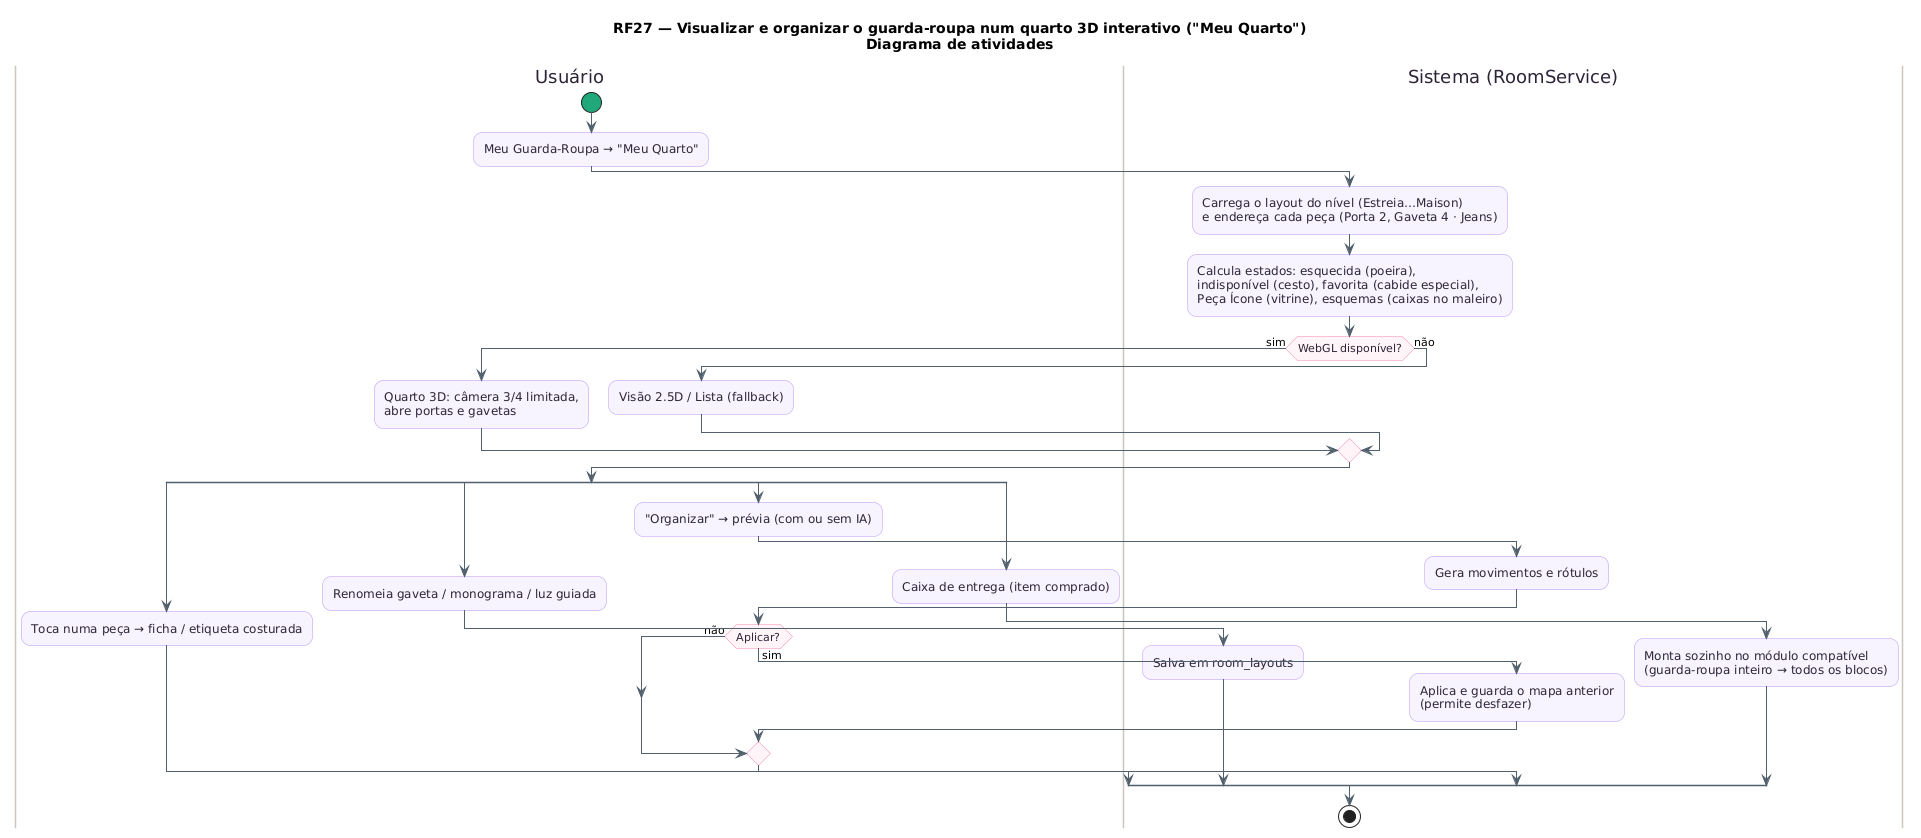

The diagram above was rendered by PlantUML. Its source (embedded in the PNG):
@startuml RF27_Atividades
title RF27 — Visualizar e organizar o guarda-roupa num quarto 3D interativo ("Meu Quarto")\nDiagrama de atividades
skinparam backgroundColor #FFFFFF
skinparam shadowing false
skinparam roundcorner 18
skinparam ArrowColor #52606D
skinparam activity {
  BackgroundColor #F8F4FF
  BorderColor #B695F5
  FontColor #2D2438
  DiamondBackgroundColor #FFF5F8
  DiamondBorderColor #F08DB1
  StartColor #20A77A
  EndColor #4B5563
  BarColor #4B4B4B
}
skinparam swimlane {
  BorderColor #CBC6BE
  TitleFontColor #2D2438
}
skinparam note {
  BackgroundColor #FFFDEB
  BorderColor #D8CE78
  FontColor #554F24
}
|Usuário|
start
:Meu Guarda-Roupa → "Meu Quarto";
|Sistema (RoomService)|
:Carrega o layout do nível (Estreia…Maison)\ne endereça cada peça (Porta 2, Gaveta 4 · Jeans);
:Calcula estados: esquecida (poeira),\nindisponível (cesto), favorita (cabide especial),\nPeça Ícone (vitrine), esquemas (caixas no maleiro);
if (WebGL disponível?) then (sim)
  |Usuário|
  :Quarto 3D: câmera 3/4 limitada,\nabre portas e gavetas;
else (não)
  :Visão 2.5D / Lista (fallback);
endif
|Usuário|
split
  :Toca numa peça → ficha / etiqueta costurada;
split again
  :Renomeia gaveta / monograma / luz guiada;
  |Sistema (RoomService)|
  :Salva em room_layouts;
split again
  |Usuário|
  :"Organizar" → prévia (com ou sem IA);
  |Sistema (RoomService)|
  :Gera movimentos e rótulos;
  |Usuário|
  if (Aplicar?) then (sim)
    |Sistema (RoomService)|
    :Aplica e guarda o mapa anterior\n(permite desfazer);
  else (não)
  endif
split again
  |Usuário|
  :Caixa de entrega (item comprado);
  |Sistema (RoomService)|
  :Monta sozinho no módulo compatível\n(guarda-roupa inteiro → todos os blocos);
end split
stop
@enduml